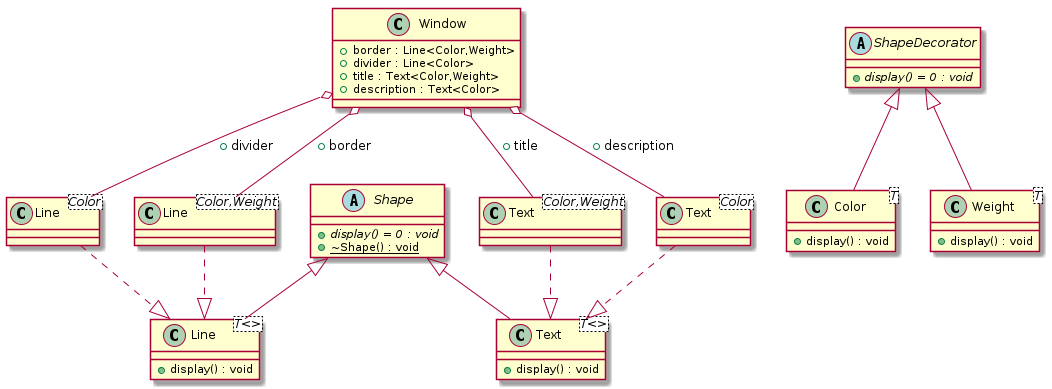

The diagram above was rendered by PlantUML. Its source (embedded in the PNG):
@startuml
abstract "Shape" as C_0000000413

class "Line<T<>>" as C_0000000415

class "Text<T<>>" as C_0000000417

abstract "ShapeDecorator" as C_0000000419

class "Color<T>" as C_0000000421

class "Weight<T>" as C_0000000423

class "Line<Color,Weight>" as C_0000000426

class "Line<Color>" as C_0000000427

class "Text<Color,Weight>" as C_0000000428

class "Text<Color>" as C_0000000429

class "Window" as C_0000000425

abstract C_0000000413 {
{abstract} +display() = 0 : void
{static} +~Shape() : void
}

class C_0000000415 {
+display() : void
}
C_0000000413 <|-- C_0000000415

class C_0000000417 {
+display() : void
}
C_0000000413 <|-- C_0000000417

abstract C_0000000419 {
{abstract} +display() = 0 : void
}

class C_0000000421 {
+display() : void
}
C_0000000419 <|-- C_0000000421

class C_0000000423 {
+display() : void
}
C_0000000419 <|-- C_0000000423

class C_0000000426 {
}
C_0000000426 ..|> C_0000000415

class C_0000000427 {
}
C_0000000427 ..|> C_0000000415

class C_0000000428 {
}
C_0000000428 ..|> C_0000000417

class C_0000000429 {
}
C_0000000429 ..|> C_0000000417

class C_0000000425 {
+border : Line<Color,Weight>
+divider : Line<Color>
+title : Text<Color,Weight>
+description : Text<Color>
}
C_0000000425 o-- C_0000000426 : +border
C_0000000425 o-- C_0000000427 : +divider
C_0000000425 o-- C_0000000428 : +title
C_0000000425 o-- C_0000000429 : +description

@enduml